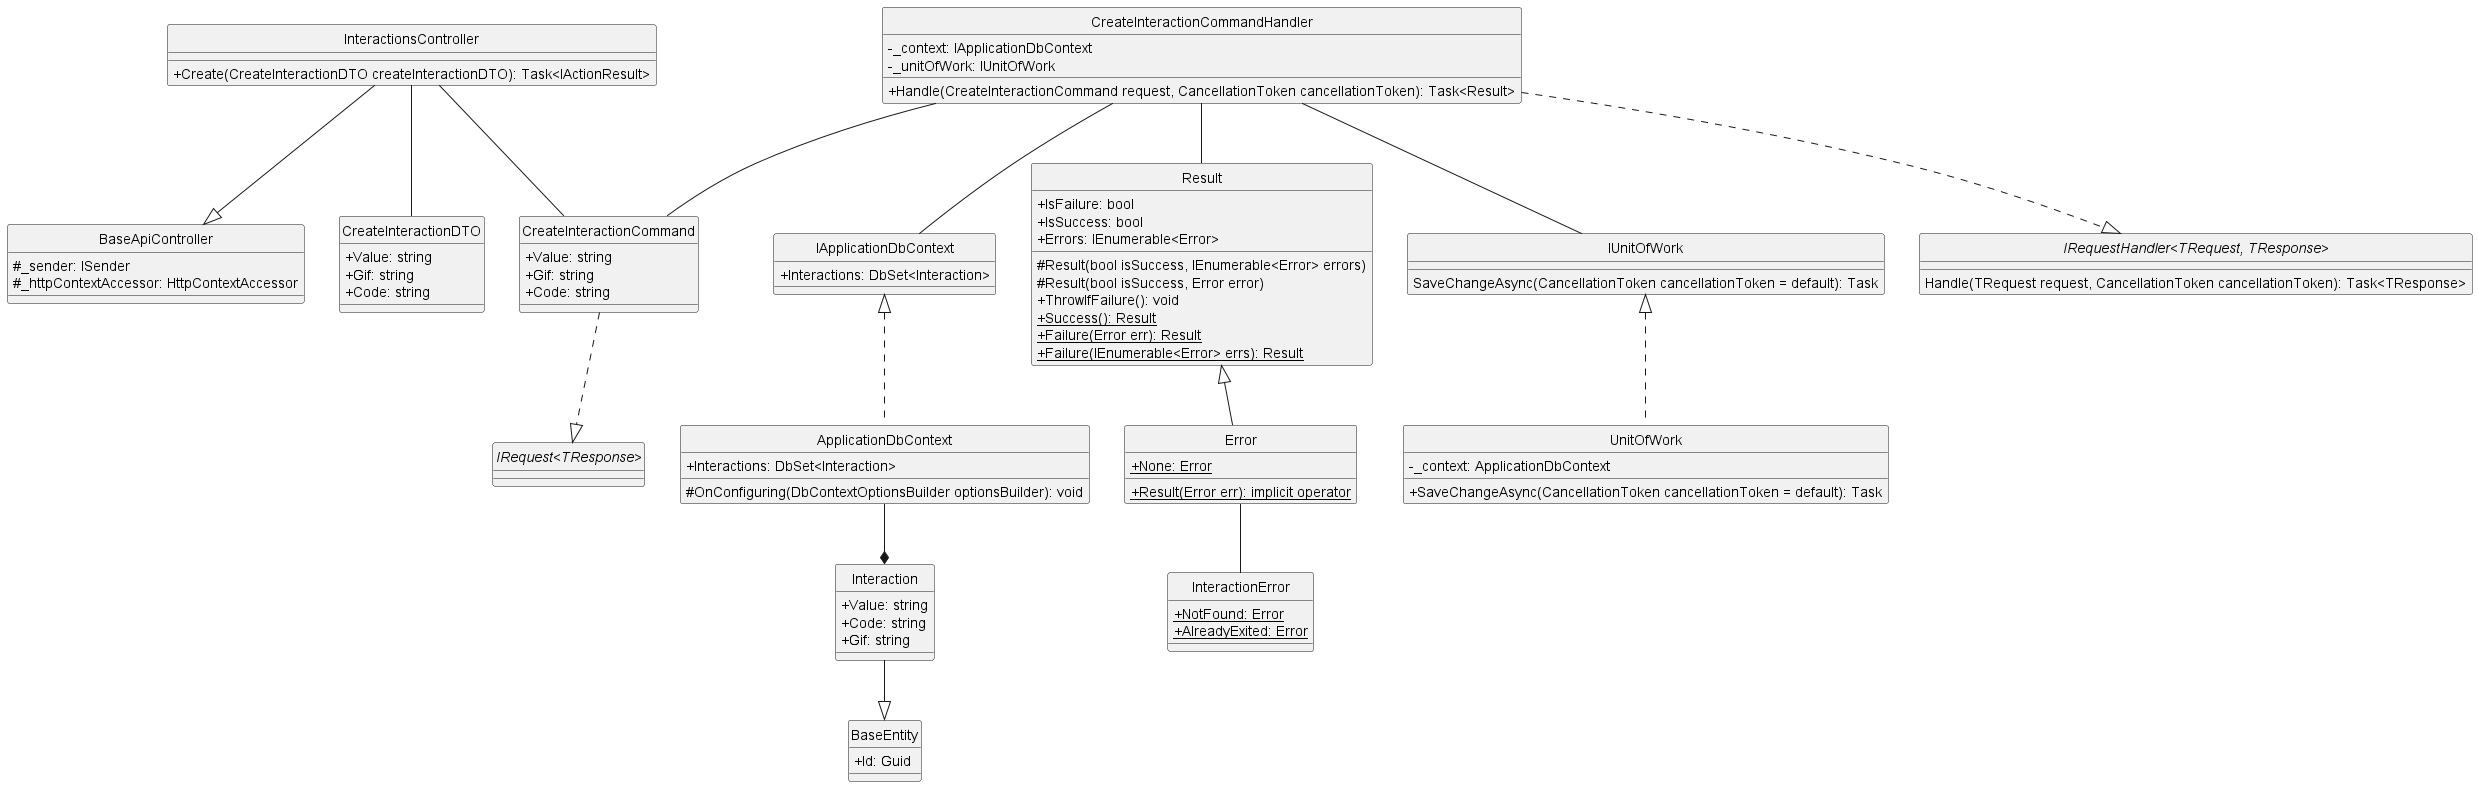

The diagram above was rendered by PlantUML. Its source (embedded in the PNG):
@startuml createInteraction
hide circle
skinparam classAttributeIconSize 0

class BaseApiController {
    #_sender: ISender
    #_httpContextAccessor: HttpContextAccessor
}

class InteractionsController {
    +Create(CreateInteractionDTO createInteractionDTO): Task<IActionResult>
}

class CreateInteractionCommand {
    +Value: string
    +Gif: string
    +Code: string
}

class CreateInteractionCommandHandler {
    -_context: IApplicationDbContext 
    -_unitOfWork: IUnitOfWork
    +Handle(CreateInteractionCommand request, CancellationToken cancellationToken): Task<Result> 
}

class IApplicationDbContext {
    +Interactions: DbSet<Interaction>
}

class ApplicationDbContext {
    +Interactions: DbSet<Interaction>
    #OnConfiguring(DbContextOptionsBuilder optionsBuilder): void
}

class Result {
    +IsFailure: bool 
    +IsSuccess: bool
    +Errors: IEnumerable<Error>
    #Result(bool isSuccess, IEnumerable<Error> errors)
    #Result(bool isSuccess, Error error)
    +ThrowIfFailure(): void
    +{static} Success(): Result
    +{static} Failure(Error err): Result
    +{static} Failure(IEnumerable<Error> errs): Result
}

class Error {
    +{static} None: Error
    +{static} Result(Error err): implicit operator
}

class IUnitOfWork {
    SaveChangeAsync(CancellationToken cancellationToken = default): Task
}

class UnitOfWork {
    -_context: ApplicationDbContext
    +SaveChangeAsync(CancellationToken cancellationToken = default): Task
}

class InteractionError {
    +{static} NotFound: Error
    +{static} AlreadyExited: Error
}

class CreateInteractionDTO {
    +Value: string
    +Gif: string
    +Code: string
}

class BaseEntity {
    +Id: Guid
}

class Interaction {
    +Value: string
    +Code: string
    +Gif: string
}

interface "IRequest<TResponse>"
interface "IRequestHandler<TRequest, TResponse>"{
    Handle(TRequest request, CancellationToken cancellationToken): Task<TResponse>
}

'==== Create Interaction ====
'API Layer
InteractionsController --|> BaseApiController
InteractionsController -- CreateInteractionCommand
InteractionsController -- CreateInteractionDTO
'Application Layer
CreateInteractionCommand ..|> "IRequest<TResponse>"
CreateInteractionCommandHandler ..|> "IRequestHandler<TRequest, TResponse>"
CreateInteractionCommandHandler -- CreateInteractionCommand
CreateInteractionCommandHandler -- Result
CreateInteractionCommandHandler -- IUnitOfWork
CreateInteractionCommandHandler -- IApplicationDbContext
'Domain Layer
Result <|-- Error
Error -- InteractionError
Interaction --|> BaseEntity
'Infrastructure Layer
IUnitOfWork <|.. UnitOfWork
IApplicationDbContext <|.. ApplicationDbContext
ApplicationDbContext --* Interaction
@enduml